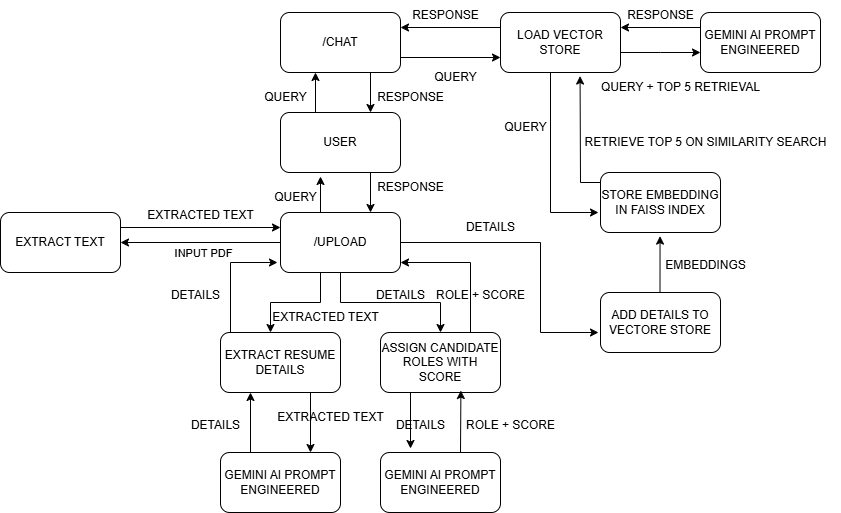

The diagram above was exported from draw.io. Its source (the exported page's mxGraphModel, read from the mxfile embedded in the PNG):
<mxGraphModel dx="1305" dy="659" grid="1" gridSize="10" guides="1" tooltips="1" connect="1" arrows="1" fold="1" page="1" pageScale="1" pageWidth="1100" pageHeight="1700" background="#ffffff" math="0" shadow="0">
  <root>
    <mxCell id="0" />
    <mxCell id="1" parent="0" />
    <mxCell id="J25uZd8YNtappgBQlXP8-1" value="EXTRACT TEXT" style="rounded=1;whiteSpace=wrap;html=1;" vertex="1" parent="1">
      <mxGeometry x="10" y="292" width="120" height="60" as="geometry" />
    </mxCell>
    <mxCell id="J25uZd8YNtappgBQlXP8-13" style="edgeStyle=orthogonalEdgeStyle;rounded=0;orthogonalLoop=1;jettySize=auto;html=1;" edge="1" parent="1" source="J25uZd8YNtappgBQlXP8-2" target="J25uZd8YNtappgBQlXP8-7">
      <mxGeometry relative="1" as="geometry">
        <mxPoint x="460" y="132" as="targetPoint" />
      </mxGeometry>
    </mxCell>
    <mxCell id="J25uZd8YNtappgBQlXP8-2" value="/UPLOAD" style="rounded=1;whiteSpace=wrap;html=1;" vertex="1" parent="1">
      <mxGeometry x="290" y="292" width="120" height="60" as="geometry" />
    </mxCell>
    <mxCell id="J25uZd8YNtappgBQlXP8-3" value="/CHAT" style="rounded=1;whiteSpace=wrap;html=1;" vertex="1" parent="1">
      <mxGeometry x="290" y="92" width="120" height="60" as="geometry" />
    </mxCell>
    <mxCell id="J25uZd8YNtappgBQlXP8-4" value="LOAD VECTOR STORE" style="rounded=1;whiteSpace=wrap;html=1;" vertex="1" parent="1">
      <mxGeometry x="510" y="92" width="120" height="60" as="geometry" />
    </mxCell>
    <mxCell id="J25uZd8YNtappgBQlXP8-5" value="EXTRACT RESUME DETAILS" style="rounded=1;whiteSpace=wrap;html=1;" vertex="1" parent="1">
      <mxGeometry x="230" y="412" width="120" height="60" as="geometry" />
    </mxCell>
    <mxCell id="J25uZd8YNtappgBQlXP8-6" value="GEMINI AI PROMPT ENGINEERED" style="rounded=1;whiteSpace=wrap;html=1;" vertex="1" parent="1">
      <mxGeometry x="230" y="532" width="120" height="60" as="geometry" />
    </mxCell>
    <mxCell id="J25uZd8YNtappgBQlXP8-7" value="ASSIGN CANDIDATE ROLES WITH SCORE" style="rounded=1;whiteSpace=wrap;html=1;" vertex="1" parent="1">
      <mxGeometry x="390" y="412" width="120" height="60" as="geometry" />
    </mxCell>
    <mxCell id="J25uZd8YNtappgBQlXP8-8" value="GEMINI AI PROMPT ENGINEERED" style="rounded=1;whiteSpace=wrap;html=1;" vertex="1" parent="1">
      <mxGeometry x="390" y="532" width="120" height="60" as="geometry" />
    </mxCell>
    <mxCell id="J25uZd8YNtappgBQlXP8-9" value="ADD DETAILS TO VECTORE STORE" style="rounded=1;whiteSpace=wrap;html=1;" vertex="1" parent="1">
      <mxGeometry x="610" y="372" width="120" height="60" as="geometry" />
    </mxCell>
    <mxCell id="J25uZd8YNtappgBQlXP8-10" value="STORE EMBEDDING IN FAISS INDEX" style="rounded=1;whiteSpace=wrap;html=1;" vertex="1" parent="1">
      <mxGeometry x="610" y="252" width="120" height="60" as="geometry" />
    </mxCell>
    <mxCell id="J25uZd8YNtappgBQlXP8-11" value="USER" style="rounded=1;whiteSpace=wrap;html=1;" vertex="1" parent="1">
      <mxGeometry x="290" y="192" width="120" height="60" as="geometry" />
    </mxCell>
    <mxCell id="J25uZd8YNtappgBQlXP8-15" value="" style="endArrow=classic;html=1;rounded=0;exitX=0.5;exitY=1;exitDx=0;exitDy=0;" edge="1" parent="1">
      <mxGeometry width="50" height="50" relative="1" as="geometry">
        <mxPoint x="420" y="472" as="sourcePoint" />
        <mxPoint x="420" y="528" as="targetPoint" />
      </mxGeometry>
    </mxCell>
    <mxCell id="J25uZd8YNtappgBQlXP8-16" value="" style="endArrow=classic;html=1;rounded=0;entryX=0.67;entryY=0.967;entryDx=0;entryDy=0;entryPerimeter=0;" edge="1" parent="1" target="J25uZd8YNtappgBQlXP8-7">
      <mxGeometry width="50" height="50" relative="1" as="geometry">
        <mxPoint x="470" y="532" as="sourcePoint" />
        <mxPoint x="520" y="472" as="targetPoint" />
      </mxGeometry>
    </mxCell>
    <mxCell id="J25uZd8YNtappgBQlXP8-17" value="" style="endArrow=classic;html=1;rounded=0;entryX=0.25;entryY=1;entryDx=0;entryDy=0;" edge="1" parent="1" target="J25uZd8YNtappgBQlXP8-5">
      <mxGeometry width="50" height="50" relative="1" as="geometry">
        <mxPoint x="260" y="532" as="sourcePoint" />
        <mxPoint x="310" y="482" as="targetPoint" />
      </mxGeometry>
    </mxCell>
    <mxCell id="J25uZd8YNtappgBQlXP8-18" value="" style="endArrow=classic;html=1;rounded=0;entryX=0.75;entryY=0;entryDx=0;entryDy=0;" edge="1" parent="1" target="J25uZd8YNtappgBQlXP8-6">
      <mxGeometry width="50" height="50" relative="1" as="geometry">
        <mxPoint x="320" y="472" as="sourcePoint" />
        <mxPoint x="370" y="422" as="targetPoint" />
      </mxGeometry>
    </mxCell>
    <mxCell id="J25uZd8YNtappgBQlXP8-19" value="" style="endArrow=none;html=1;rounded=0;" edge="1" parent="1">
      <mxGeometry width="50" height="50" relative="1" as="geometry">
        <mxPoint x="330" y="382" as="sourcePoint" />
        <mxPoint x="330" y="352" as="targetPoint" />
      </mxGeometry>
    </mxCell>
    <mxCell id="J25uZd8YNtappgBQlXP8-20" value="" style="endArrow=none;html=1;rounded=0;" edge="1" parent="1">
      <mxGeometry width="50" height="50" relative="1" as="geometry">
        <mxPoint x="280" y="382" as="sourcePoint" />
        <mxPoint x="330" y="382" as="targetPoint" />
      </mxGeometry>
    </mxCell>
    <mxCell id="J25uZd8YNtappgBQlXP8-21" value="" style="endArrow=classic;html=1;rounded=0;" edge="1" parent="1">
      <mxGeometry width="50" height="50" relative="1" as="geometry">
        <mxPoint x="280" y="382" as="sourcePoint" />
        <mxPoint x="280" y="412" as="targetPoint" />
      </mxGeometry>
    </mxCell>
    <mxCell id="J25uZd8YNtappgBQlXP8-22" value="" style="endArrow=none;html=1;rounded=0;" edge="1" parent="1">
      <mxGeometry width="50" height="50" relative="1" as="geometry">
        <mxPoint x="240" y="412" as="sourcePoint" />
        <mxPoint x="240" y="342" as="targetPoint" />
      </mxGeometry>
    </mxCell>
    <mxCell id="J25uZd8YNtappgBQlXP8-23" value="" style="endArrow=classic;html=1;rounded=0;" edge="1" parent="1">
      <mxGeometry width="50" height="50" relative="1" as="geometry">
        <mxPoint x="240" y="342" as="sourcePoint" />
        <mxPoint x="287" y="342" as="targetPoint" />
      </mxGeometry>
    </mxCell>
    <mxCell id="J25uZd8YNtappgBQlXP8-24" value="" style="endArrow=none;html=1;rounded=0;" edge="1" parent="1">
      <mxGeometry width="50" height="50" relative="1" as="geometry">
        <mxPoint x="480" y="412" as="sourcePoint" />
        <mxPoint x="480" y="342" as="targetPoint" />
      </mxGeometry>
    </mxCell>
    <mxCell id="J25uZd8YNtappgBQlXP8-25" value="" style="endArrow=classic;html=1;rounded=0;" edge="1" parent="1">
      <mxGeometry width="50" height="50" relative="1" as="geometry">
        <mxPoint x="480" y="342" as="sourcePoint" />
        <mxPoint x="410" y="342" as="targetPoint" />
      </mxGeometry>
    </mxCell>
    <mxCell id="J25uZd8YNtappgBQlXP8-27" value="" style="endArrow=classic;html=1;rounded=0;entryX=1;entryY=0.5;entryDx=0;entryDy=0;" edge="1" parent="1" target="J25uZd8YNtappgBQlXP8-1">
      <mxGeometry width="50" height="50" relative="1" as="geometry">
        <mxPoint x="290" y="322" as="sourcePoint" />
        <mxPoint x="340" y="272" as="targetPoint" />
      </mxGeometry>
    </mxCell>
    <mxCell id="J25uZd8YNtappgBQlXP8-49" value="Text" style="edgeLabel;html=1;align=center;verticalAlign=middle;resizable=0;points=[];" vertex="1" connectable="0" parent="J25uZd8YNtappgBQlXP8-27">
      <mxGeometry x="0.4519" y="3" relative="1" as="geometry">
        <mxPoint x="27" y="7" as="offset" />
      </mxGeometry>
    </mxCell>
    <mxCell id="J25uZd8YNtappgBQlXP8-50" value="INPUT PDF" style="edgeLabel;html=1;align=center;verticalAlign=middle;resizable=0;points=[];" vertex="1" connectable="0" parent="J25uZd8YNtappgBQlXP8-27">
      <mxGeometry x="-0.025" y="10" relative="1" as="geometry">
        <mxPoint as="offset" />
      </mxGeometry>
    </mxCell>
    <mxCell id="J25uZd8YNtappgBQlXP8-28" value="" style="endArrow=classic;html=1;rounded=0;entryX=0;entryY=0.25;entryDx=0;entryDy=0;exitX=1;exitY=0.25;exitDx=0;exitDy=0;" edge="1" parent="1" source="J25uZd8YNtappgBQlXP8-1" target="J25uZd8YNtappgBQlXP8-2">
      <mxGeometry width="50" height="50" relative="1" as="geometry">
        <mxPoint x="170" y="307" as="sourcePoint" />
        <mxPoint x="220" y="257" as="targetPoint" />
      </mxGeometry>
    </mxCell>
    <mxCell id="J25uZd8YNtappgBQlXP8-29" value="" style="endArrow=classic;html=1;rounded=0;" edge="1" parent="1">
      <mxGeometry width="50" height="50" relative="1" as="geometry">
        <mxPoint x="330" y="292" as="sourcePoint" />
        <mxPoint x="330" y="256" as="targetPoint" />
      </mxGeometry>
    </mxCell>
    <mxCell id="J25uZd8YNtappgBQlXP8-30" value="" style="endArrow=classic;html=1;rounded=0;entryX=0.75;entryY=0;entryDx=0;entryDy=0;exitX=0.75;exitY=1;exitDx=0;exitDy=0;" edge="1" parent="1" source="J25uZd8YNtappgBQlXP8-11" target="J25uZd8YNtappgBQlXP8-2">
      <mxGeometry width="50" height="50" relative="1" as="geometry">
        <mxPoint x="375" y="252" as="sourcePoint" />
        <mxPoint x="374" y="292" as="targetPoint" />
      </mxGeometry>
    </mxCell>
    <mxCell id="J25uZd8YNtappgBQlXP8-32" value="" style="endArrow=classic;html=1;rounded=0;" edge="1" parent="1">
      <mxGeometry width="50" height="50" relative="1" as="geometry">
        <mxPoint x="325" y="192" as="sourcePoint" />
        <mxPoint x="325" y="152" as="targetPoint" />
      </mxGeometry>
    </mxCell>
    <mxCell id="J25uZd8YNtappgBQlXP8-33" value="" style="endArrow=classic;html=1;rounded=0;entryX=0.75;entryY=0;entryDx=0;entryDy=0;exitX=0.75;exitY=1;exitDx=0;exitDy=0;" edge="1" parent="1" source="J25uZd8YNtappgBQlXP8-3" target="J25uZd8YNtappgBQlXP8-11">
      <mxGeometry width="50" height="50" relative="1" as="geometry">
        <mxPoint x="375" y="152" as="sourcePoint" />
        <mxPoint x="425" y="102" as="targetPoint" />
      </mxGeometry>
    </mxCell>
    <mxCell id="J25uZd8YNtappgBQlXP8-35" value="" style="endArrow=none;html=1;rounded=0;" edge="1" parent="1">
      <mxGeometry width="50" height="50" relative="1" as="geometry">
        <mxPoint x="410" y="322" as="sourcePoint" />
        <mxPoint x="550" y="322" as="targetPoint" />
      </mxGeometry>
    </mxCell>
    <mxCell id="J25uZd8YNtappgBQlXP8-36" value="" style="endArrow=none;html=1;rounded=0;" edge="1" parent="1">
      <mxGeometry width="50" height="50" relative="1" as="geometry">
        <mxPoint x="550" y="412" as="sourcePoint" />
        <mxPoint x="550" y="322" as="targetPoint" />
      </mxGeometry>
    </mxCell>
    <mxCell id="J25uZd8YNtappgBQlXP8-37" value="" style="endArrow=classic;html=1;rounded=0;" edge="1" parent="1">
      <mxGeometry width="50" height="50" relative="1" as="geometry">
        <mxPoint x="550" y="412" as="sourcePoint" />
        <mxPoint x="608" y="412" as="targetPoint" />
      </mxGeometry>
    </mxCell>
    <mxCell id="J25uZd8YNtappgBQlXP8-38" value="" style="endArrow=classic;html=1;rounded=0;entryX=0.417;entryY=1.06;entryDx=0;entryDy=0;entryPerimeter=0;" edge="1" parent="1">
      <mxGeometry width="50" height="50" relative="1" as="geometry">
        <mxPoint x="669.5" y="372" as="sourcePoint" />
        <mxPoint x="669.54" y="315.6" as="targetPoint" />
      </mxGeometry>
    </mxCell>
    <mxCell id="J25uZd8YNtappgBQlXP8-39" value="" style="endArrow=none;html=1;rounded=0;" edge="1" parent="1">
      <mxGeometry width="50" height="50" relative="1" as="geometry">
        <mxPoint x="560" y="292" as="sourcePoint" />
        <mxPoint x="560" y="152" as="targetPoint" />
      </mxGeometry>
    </mxCell>
    <mxCell id="J25uZd8YNtappgBQlXP8-41" value="" style="endArrow=classic;html=1;rounded=0;" edge="1" parent="1">
      <mxGeometry width="50" height="50" relative="1" as="geometry">
        <mxPoint x="560" y="292" as="sourcePoint" />
        <mxPoint x="608" y="292" as="targetPoint" />
      </mxGeometry>
    </mxCell>
    <mxCell id="J25uZd8YNtappgBQlXP8-42" value="" style="endArrow=none;html=1;rounded=0;" edge="1" parent="1">
      <mxGeometry width="50" height="50" relative="1" as="geometry">
        <mxPoint x="590" y="262" as="sourcePoint" />
        <mxPoint x="610" y="262" as="targetPoint" />
      </mxGeometry>
    </mxCell>
    <mxCell id="J25uZd8YNtappgBQlXP8-43" value="" style="endArrow=classic;html=1;rounded=0;entryX=0.663;entryY=1.059;entryDx=0;entryDy=0;entryPerimeter=0;" edge="1" parent="1" target="J25uZd8YNtappgBQlXP8-4">
      <mxGeometry width="50" height="50" relative="1" as="geometry">
        <mxPoint x="590" y="262" as="sourcePoint" />
        <mxPoint x="640" y="212" as="targetPoint" />
      </mxGeometry>
    </mxCell>
    <mxCell id="J25uZd8YNtappgBQlXP8-44" value="GEMINI AI PROMPT ENGINEERED" style="rounded=1;whiteSpace=wrap;html=1;" vertex="1" parent="1">
      <mxGeometry x="710" y="92" width="120" height="60" as="geometry" />
    </mxCell>
    <mxCell id="J25uZd8YNtappgBQlXP8-45" value="" style="edgeStyle=orthogonalEdgeStyle;rounded=0;orthogonalLoop=1;jettySize=auto;html=1;" edge="1" parent="1" source="J25uZd8YNtappgBQlXP8-4" target="J25uZd8YNtappgBQlXP8-44">
      <mxGeometry relative="1" as="geometry">
        <Array as="points">
          <mxPoint x="670" y="132" />
          <mxPoint x="670" y="132" />
        </Array>
      </mxGeometry>
    </mxCell>
    <mxCell id="J25uZd8YNtappgBQlXP8-46" value="" style="endArrow=classic;html=1;rounded=0;entryX=1;entryY=0.25;entryDx=0;entryDy=0;exitX=0;exitY=0.25;exitDx=0;exitDy=0;" edge="1" parent="1" source="J25uZd8YNtappgBQlXP8-44" target="J25uZd8YNtappgBQlXP8-4">
      <mxGeometry width="50" height="50" relative="1" as="geometry">
        <mxPoint x="710" y="112" as="sourcePoint" />
        <mxPoint x="760" y="62" as="targetPoint" />
      </mxGeometry>
    </mxCell>
    <mxCell id="J25uZd8YNtappgBQlXP8-47" value="" style="endArrow=classic;html=1;rounded=0;entryX=0;entryY=0.75;entryDx=0;entryDy=0;exitX=1;exitY=0.75;exitDx=0;exitDy=0;" edge="1" parent="1" source="J25uZd8YNtappgBQlXP8-3" target="J25uZd8YNtappgBQlXP8-4">
      <mxGeometry width="50" height="50" relative="1" as="geometry">
        <mxPoint x="410" y="132" as="sourcePoint" />
        <mxPoint x="460" y="82" as="targetPoint" />
      </mxGeometry>
    </mxCell>
    <mxCell id="J25uZd8YNtappgBQlXP8-48" value="" style="endArrow=classic;html=1;rounded=0;entryX=1;entryY=0.25;entryDx=0;entryDy=0;exitX=0;exitY=0.25;exitDx=0;exitDy=0;" edge="1" parent="1" source="J25uZd8YNtappgBQlXP8-4" target="J25uZd8YNtappgBQlXP8-3">
      <mxGeometry width="50" height="50" relative="1" as="geometry">
        <mxPoint x="510" y="112" as="sourcePoint" />
        <mxPoint x="560" y="62" as="targetPoint" />
      </mxGeometry>
    </mxCell>
    <mxCell id="J25uZd8YNtappgBQlXP8-51" value="EXTRACTED TEXT" style="text;html=1;align=center;verticalAlign=middle;resizable=0;points=[];autosize=1;strokeColor=none;fillColor=none;" vertex="1" parent="1">
      <mxGeometry x="145" y="280" width="130" height="30" as="geometry" />
    </mxCell>
    <mxCell id="J25uZd8YNtappgBQlXP8-54" value="QUERY" style="text;html=1;align=center;verticalAlign=middle;resizable=0;points=[];autosize=1;strokeColor=none;fillColor=none;" vertex="1" parent="1">
      <mxGeometry x="260" y="162" width="70" height="30" as="geometry" />
    </mxCell>
    <mxCell id="J25uZd8YNtappgBQlXP8-57" value="RESPONSE" style="text;html=1;align=center;verticalAlign=middle;resizable=0;points=[];autosize=1;strokeColor=none;fillColor=none;" vertex="1" parent="1">
      <mxGeometry x="410" y="80" width="90" height="30" as="geometry" />
    </mxCell>
    <mxCell id="J25uZd8YNtappgBQlXP8-58" value="QUERY" style="text;html=1;align=center;verticalAlign=middle;resizable=0;points=[];autosize=1;strokeColor=none;fillColor=none;" vertex="1" parent="1">
      <mxGeometry x="430" y="142" width="70" height="30" as="geometry" />
    </mxCell>
    <mxCell id="J25uZd8YNtappgBQlXP8-59" value="RESPONSE" style="text;html=1;align=center;verticalAlign=middle;resizable=0;points=[];autosize=1;strokeColor=none;fillColor=none;" vertex="1" parent="1">
      <mxGeometry x="375" y="162" width="90" height="30" as="geometry" />
    </mxCell>
    <mxCell id="J25uZd8YNtappgBQlXP8-60" value="QUERY" style="text;html=1;align=center;verticalAlign=middle;resizable=0;points=[];autosize=1;strokeColor=none;fillColor=none;" vertex="1" parent="1">
      <mxGeometry x="500" y="192" width="70" height="30" as="geometry" />
    </mxCell>
    <mxCell id="J25uZd8YNtappgBQlXP8-61" value="RETRIEVE TOP 5 ON SIMILARITY SEARCH" style="text;html=1;align=center;verticalAlign=middle;resizable=0;points=[];autosize=1;strokeColor=none;fillColor=none;" vertex="1" parent="1">
      <mxGeometry x="580" y="207" width="270" height="30" as="geometry" />
    </mxCell>
    <mxCell id="J25uZd8YNtappgBQlXP8-62" value="QUERY + TOP 5 RETRIEVAL" style="text;html=1;align=center;verticalAlign=middle;resizable=0;points=[];autosize=1;strokeColor=none;fillColor=none;" vertex="1" parent="1">
      <mxGeometry x="600" y="152" width="180" height="30" as="geometry" />
    </mxCell>
    <mxCell id="J25uZd8YNtappgBQlXP8-63" value="RESPONSE" style="text;html=1;align=center;verticalAlign=middle;resizable=0;points=[];autosize=1;strokeColor=none;fillColor=none;" vertex="1" parent="1">
      <mxGeometry x="625" y="80" width="90" height="30" as="geometry" />
    </mxCell>
    <mxCell id="J25uZd8YNtappgBQlXP8-64" value="QUERY" style="text;html=1;align=center;verticalAlign=middle;resizable=0;points=[];autosize=1;strokeColor=none;fillColor=none;" vertex="1" parent="1">
      <mxGeometry x="270" y="262" width="70" height="30" as="geometry" />
    </mxCell>
    <mxCell id="J25uZd8YNtappgBQlXP8-65" value="RESPONSE" style="text;html=1;align=center;verticalAlign=middle;resizable=0;points=[];autosize=1;strokeColor=none;fillColor=none;" vertex="1" parent="1">
      <mxGeometry x="375" y="252" width="90" height="30" as="geometry" />
    </mxCell>
    <mxCell id="J25uZd8YNtappgBQlXP8-66" value="EXTRACTED TEXT" style="text;html=1;align=center;verticalAlign=middle;resizable=0;points=[];autosize=1;strokeColor=none;fillColor=none;" vertex="1" parent="1">
      <mxGeometry x="270" y="382" width="130" height="30" as="geometry" />
    </mxCell>
    <mxCell id="J25uZd8YNtappgBQlXP8-67" value="DETAILS" style="text;html=1;align=center;verticalAlign=middle;resizable=0;points=[];autosize=1;strokeColor=none;fillColor=none;" vertex="1" parent="1">
      <mxGeometry x="375" y="360" width="70" height="30" as="geometry" />
    </mxCell>
    <mxCell id="J25uZd8YNtappgBQlXP8-68" value="EXTRACTED TEXT" style="text;html=1;align=center;verticalAlign=middle;resizable=0;points=[];autosize=1;strokeColor=none;fillColor=none;" vertex="1" parent="1">
      <mxGeometry x="275" y="482" width="130" height="30" as="geometry" />
    </mxCell>
    <mxCell id="J25uZd8YNtappgBQlXP8-69" value="DETAILS" style="text;html=1;align=center;verticalAlign=middle;resizable=0;points=[];autosize=1;strokeColor=none;fillColor=none;" vertex="1" parent="1">
      <mxGeometry x="190" y="490" width="70" height="30" as="geometry" />
    </mxCell>
    <mxCell id="J25uZd8YNtappgBQlXP8-70" value="DETAILS" style="text;html=1;align=center;verticalAlign=middle;resizable=0;points=[];autosize=1;strokeColor=none;fillColor=none;" vertex="1" parent="1">
      <mxGeometry x="170" y="360" width="70" height="30" as="geometry" />
    </mxCell>
    <mxCell id="J25uZd8YNtappgBQlXP8-71" value="DETAILS" style="text;html=1;align=center;verticalAlign=middle;resizable=0;points=[];autosize=1;strokeColor=none;fillColor=none;" vertex="1" parent="1">
      <mxGeometry x="395" y="490" width="70" height="30" as="geometry" />
    </mxCell>
    <mxCell id="J25uZd8YNtappgBQlXP8-72" value="ROLE + SCORE" style="text;html=1;align=center;verticalAlign=middle;resizable=0;points=[];autosize=1;strokeColor=none;fillColor=none;" vertex="1" parent="1">
      <mxGeometry x="465" y="490" width="110" height="30" as="geometry" />
    </mxCell>
    <mxCell id="J25uZd8YNtappgBQlXP8-73" value="ROLE + SCORE" style="text;html=1;align=center;verticalAlign=middle;resizable=0;points=[];autosize=1;strokeColor=none;fillColor=none;" vertex="1" parent="1">
      <mxGeometry x="435" y="360" width="110" height="30" as="geometry" />
    </mxCell>
    <mxCell id="J25uZd8YNtappgBQlXP8-74" value="DETAILS" style="text;html=1;align=center;verticalAlign=middle;resizable=0;points=[];autosize=1;strokeColor=none;fillColor=none;" vertex="1" parent="1">
      <mxGeometry x="465" y="292" width="70" height="30" as="geometry" />
    </mxCell>
    <mxCell id="J25uZd8YNtappgBQlXP8-75" value="EMBEDDINGS" style="text;html=1;align=center;verticalAlign=middle;resizable=0;points=[];autosize=1;strokeColor=none;fillColor=none;" vertex="1" parent="1">
      <mxGeometry x="665" y="330" width="100" height="30" as="geometry" />
    </mxCell>
  </root>
</mxGraphModel>